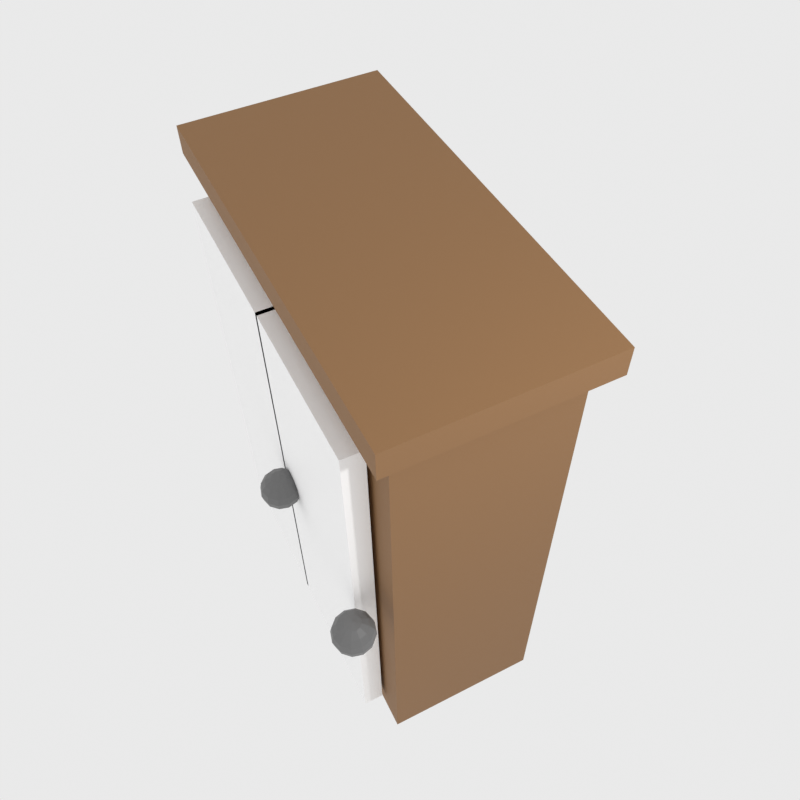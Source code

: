# Source: BuildingFurniture.blend  (saved by Blender 5.1.30; exported with 4.5.12 LTS)
import bpy
from mathutils import Matrix  # noqa: F401  (used for matrix-valued properties, if any)

bpy.ops.wm.read_factory_settings(use_empty=True)
scene = bpy.context.scene
scene.name = 'Scene'

# ---- collections
col_collection = bpy.data.collections.new('Collection'); scene.collection.children.link(col_collection)
col_buildingfurniture = bpy.data.collections.new('BuildingFurniture'); scene.collection.children.link(col_buildingfurniture)

# ---- materials (node trees are filled in below, after node groups)
mat_wood = bpy.data.materials.new('Wood')
mat_panel = bpy.data.materials.new('Panel')
mat_knob = bpy.data.materials.new('Knob')

# ---- material node trees
mat_wood.use_nodes = True; mat_wood.node_tree.nodes.clear()
_N = mat_wood.node_tree.nodes; _L = mat_wood.node_tree.links
n0 = _N.new('ShaderNodeOutputMaterial'); n0.name = 'Material Output'; n0.location = (0, 0)
n1 = _N.new('ShaderNodeBsdfPrincipled'); n1.name = 'Principled BSDF'; n1.location = (0, 0)
n1.inputs[0].default_value = (0.2598, 0.1333, 0.0513, 1.0)
n1.inputs[2].default_value = 0.7
_L.new(n1.outputs[0], n0.inputs[0])
n0.is_active_output = True
mat_panel.use_nodes = True; mat_panel.node_tree.nodes.clear()
_N = mat_panel.node_tree.nodes; _L = mat_panel.node_tree.links
n0 = _N.new('ShaderNodeOutputMaterial'); n0.name = 'Material Output'; n0.location = (0, 0)
n1 = _N.new('ShaderNodeBsdfPrincipled'); n1.name = 'Principled BSDF'; n1.location = (0, 0)
n1.inputs[0].default_value = (1.0, 1.0, 1.0, 1.0)
n1.inputs[2].default_value = 0.6
_L.new(n1.outputs[0], n0.inputs[0])
n0.is_active_output = True
mat_knob.use_nodes = True; mat_knob.node_tree.nodes.clear()
_N = mat_knob.node_tree.nodes; _L = mat_knob.node_tree.links
n0 = _N.new('ShaderNodeOutputMaterial'); n0.name = 'Material Output'; n0.location = (0, 0)
n1 = _N.new('ShaderNodeBsdfPrincipled'); n1.name = 'Principled BSDF'; n1.location = (0, 0)
n1.inputs[0].default_value = (0.15, 0.15, 0.15, 1.0)
_L.new(n1.outputs[0], n0.inputs[0])
n0.is_active_output = True

# ---- world
world_world = bpy.data.worlds.new('World'); scene.world = world_world
world_world.use_nodes = True; world_world.node_tree.nodes.clear()
_N = world_world.node_tree.nodes; _L = world_world.node_tree.links
n0 = _N.new('ShaderNodeOutputWorld'); n0.name = 'World Output'; n0.location = (200, 100)
n1 = _N.new('ShaderNodeBackground'); n1.name = 'Background'; n1.location = (-200, 100)
n1.inputs[0].default_value = (0.82, 0.82, 0.82, 1.0)
_L.new(n1.outputs[0], n0.inputs[0])
n0.is_active_output = True
world_world.color = (0.05088, 0.05088, 0.05088)
world_world.sun_shadow_jitter_overblur = 0.0

# ---- cameras
cam_camera_001 = bpy.data.cameras.new('Camera.001')
cam_camera_001.lens = 35.0
cam_camera_001.sensor_width = 32.0

# ---- lights
light_point = bpy.data.lights.new('Point', 'POINT')
light_point.energy = 300.0
light_point.shadow_soft_size = 0.1

# ---- meshes
me_body = bpy.data.meshes.new('Body')
me_body.from_pydata([(-0.45, -0.2, 0.1), (0.45, -0.2, 0.1), (0.45, 0.2, 0.1), (-0.45, 0.2, 0.1), (-0.45, -0.2, 1.35), (0.45, -0.2, 1.35), (0.45, 0.2, 1.35), (-0.45, 0.2, 1.35)], [], [(4, 5, 6, 7), (3, 2, 1, 0), (0, 1, 5, 4), (1, 2, 6, 5), (2, 3, 7, 6), (3, 0, 4, 7)])
me_body.materials.append(mat_wood)
me_body.update()
me_lid = bpy.data.meshes.new('Lid')
me_lid.from_pydata([(-0.49, -0.24, 1.35), (0.49, -0.24, 1.35), (0.49, 0.24, 1.35), (-0.49, 0.24, 1.35), (-0.49, -0.24, 1.42), (0.49, -0.24, 1.42), (0.49, 0.24, 1.42), (-0.49, 0.24, 1.42)], [], [(4, 5, 6, 7), (3, 2, 1, 0), (0, 1, 5, 4), (1, 2, 6, 5), (2, 3, 7, 6), (3, 0, 4, 7)])
me_lid.materials.append(mat_wood)
me_lid.update()
me_doorpanel_0 = bpy.data.meshes.new('DoorPanel.0')
me_doorpanel_0.from_pydata([(-0.41, -0.26, 0.16), (-0.01, -0.26, 0.16), (-0.01, -0.21, 0.16), (-0.41, -0.21, 0.16), (-0.41, -0.26, 1.28), (-0.01, -0.26, 1.28), (-0.01, -0.21, 1.28), (-0.41, -0.21, 1.28)], [], [(4, 5, 6, 7), (3, 2, 1, 0), (0, 1, 5, 4), (1, 2, 6, 5), (2, 3, 7, 6), (3, 0, 4, 7)])
me_doorpanel_0.materials.append(mat_panel)
me_doorpanel_0.update()
me_doorpanel_1 = bpy.data.meshes.new('DoorPanel.1')
me_doorpanel_1.from_pydata([(-0.02, -0.26, 0.16), (0.38, -0.26, 0.16), (0.38, -0.21, 0.16), (-0.02, -0.21, 0.16), (-0.02, -0.26, 1.28), (0.38, -0.26, 1.28), (0.38, -0.21, 1.28), (-0.02, -0.21, 1.28)], [], [(4, 5, 6, 7), (3, 2, 1, 0), (0, 1, 5, 4), (1, 2, 6, 5), (2, 3, 7, 6), (3, 0, 4, 7)])
me_doorpanel_1.materials.append(mat_panel)
me_doorpanel_1.update()
me_knob_0 = bpy.data.meshes.new('Knob.0')
me_knob_0.from_pydata([(0.0, 0.0, 0.05), (0.0, 0.04619, 0.01913), (0.0, 0.01913, -0.04619), (0.0, 0.0, -0.05), (0.009567, 0.01657, 0.04619), (0.01768, 0.03062, 0.03536), (0.0231, 0.04001, 0.01913), (0.025, 0.0433, 0.0), (0.0231, 0.04001, -0.01913), (0.01768, 0.03062, -0.03536), (0.009567, 0.01657, -0.04619), (0.01657, 0.009567, 0.04619), (0.03062, 0.01768, 0.03536), (0.04001, 0.0231, 0.01913), (0.0433, 0.025, 0.0), (0.04001, 0.0231, -0.01913), (0.03062, 0.01768, -0.03536), (0.01657, 0.009567, -0.04619), (0.01913, -9.313e-10, 0.04619), (0.03536, -1.863e-09, 0.03536), (0.04619, -1.863e-09, 0.01913), (0.05, -1.863e-09, 0.0), (0.04619, -1.863e-09, -0.01913), (0.03536, -1.863e-09, -0.03536), (0.01913, -9.313e-10, -0.04619), (0.01657, -0.009567, 0.04619), (0.03062, -0.01768, 0.03536), (0.04001, -0.0231, 0.01913), (0.0433, -0.025, 0.0), (0.04001, -0.0231, -0.01913), (0.03062, -0.01768, -0.03536), (0.01657, -0.009567, -0.04619), (0.009567, -0.01657, 0.04619), (0.01768, -0.03062, 0.03536), (0.0231, -0.04001, 0.01913), (0.025, -0.0433, 0.0), (0.0231, -0.04001, -0.01913), (0.01768, -0.03062, -0.03536), (0.009567, -0.01657, -0.04619), (-2.794e-09, -0.01913, 0.04619), (-3.725e-09, -0.03536, 0.03536), (-3.725e-09, -0.04619, 0.01913), (-3.725e-09, -0.05, 0.0), (-3.725e-09, -0.04619, -0.01913), (-3.725e-09, -0.03536, -0.03536), (-2.794e-09, -0.01913, -0.04619), (-0.009567, -0.01657, 0.04619), (-0.01768, -0.03062, 0.03536), (-0.0231, -0.04001, 0.01913), (-0.025, -0.0433, 0.0), (-0.0231, -0.04001, -0.01913), (-0.01768, -0.03062, -0.03536), (-0.009567, -0.01657, -0.04619), (-0.01657, -0.009567, 0.04619), (-0.03062, -0.01768, 0.03536), (-0.04001, -0.0231, 0.01913), (-0.0433, -0.025, 0.0), (-0.04001, -0.0231, -0.01913), (-0.03062, -0.01768, -0.03536), (-0.01657, -0.009567, -0.04619), (-0.01913, 3.725e-09, 0.04619), (-0.03536, 4.657e-09, 0.03536), (-0.04619, 9.313e-09, 0.01913), (-0.05, 5.588e-09, 0.0), (-0.04619, 9.313e-09, -0.01913), (-0.03536, 4.657e-09, -0.03536), (-0.01913, 3.725e-09, -0.04619), (-0.01657, 0.009567, 0.04619), (-0.03062, 0.01768, 0.03536), (-0.04001, 0.0231, 0.01913), (-0.0433, 0.025, 0.0), (-0.04001, 0.0231, -0.01913), (-0.03062, 0.01768, -0.03536), (-0.01657, 0.009567, -0.04619), (-0.009567, 0.01657, 0.04619), (-0.01768, 0.03062, 0.03536), (-0.0231, 0.04001, 0.01913), (-0.025, 0.0433, 0.0), (-0.0231, 0.04001, -0.01913), (-0.01768, 0.03062, -0.03536), (-0.009567, 0.01657, -0.04619), (3.725e-09, 0.01913, 0.04619), (4.657e-09, 0.03536, 0.03536), (7.451e-09, 0.05, 0.0), (1.118e-08, 0.04619, -0.01913), (4.657e-09, 0.03536, -0.03536)], [], [(3, 2, 10), (85, 84, 8, 9), (83, 1, 6, 7), (82, 81, 4, 5), (2, 85, 9, 10), (84, 83, 7, 8), (1, 82, 5, 6), (81, 0, 4), (10, 9, 16, 17), (8, 7, 14, 15), (6, 5, 12, 13), (4, 0, 11), (3, 10, 17), (9, 8, 15, 16), (7, 6, 13, 14), (5, 4, 11, 12), (15, 14, 21, 22), (13, 12, 19, 20), (11, 0, 18), (3, 17, 24), (16, 15, 22, 23), (14, 13, 20, 21), (12, 11, 18, 19), (17, 16, 23, 24), (3, 24, 31), (23, 22, 29, 30), (21, 20, 27, 28), (19, 18, 25, 26), (24, 23, 30, 31), (22, 21, 28, 29), (20, 19, 26, 27), (18, 0, 25), (28, 27, 34, 35), (26, 25, 32, 33), (31, 30, 37, 38), (29, 28, 35, 36), (27, 26, 33, 34), (25, 0, 32), (3, 31, 38), (30, 29, 36, 37), (38, 37, 44, 45), (36, 35, 42, 43), (34, 33, 40, 41), (32, 0, 39), (3, 38, 45), (37, 36, 43, 44), (35, 34, 41, 42), (33, 32, 39, 40), (41, 40, 47, 48), (39, 0, 46), (3, 45, 52), (44, 43, 50, 51), (42, 41, 48, 49), (40, 39, 46, 47), (45, 44, 51, 52), (43, 42, 49, 50), (3, 52, 59), (51, 50, 57, 58), (49, 48, 55, 56), (47, 46, 53, 54), (52, 51, 58, 59), (50, 49, 56, 57), (48, 47, 54, 55), (46, 0, 53), (54, 53, 60, 61), (59, 58, 65, 66), (57, 56, 63, 64), (55, 54, 61, 62), (53, 0, 60), (3, 59, 66), (58, 57, 64, 65), (56, 55, 62, 63), (66, 65, 72, 73), (64, 63, 70, 71), (62, 61, 68, 69), (60, 0, 67), (3, 66, 73), (65, 64, 71, 72), (63, 62, 69, 70), (61, 60, 67, 68), (67, 0, 74), (3, 73, 80), (72, 71, 78, 79), (70, 69, 76, 77), (68, 67, 74, 75), (73, 72, 79, 80), (71, 70, 77, 78), (69, 68, 75, 76), (79, 78, 84, 85), (77, 76, 1, 83), (75, 74, 81, 82), (80, 79, 85, 2), (78, 77, 83, 84), (76, 75, 82, 1), (74, 0, 81), (3, 80, 2)])
me_knob_0.materials.append(mat_knob)
me_knob_0.update()
me_knob_1 = bpy.data.meshes.new('Knob.1')
me_knob_1.from_pydata([(0.0, 0.0, 0.05), (0.0, 0.04619, 0.01913), (0.0, 0.01913, -0.04619), (0.0, 0.0, -0.05), (0.009567, 0.01657, 0.04619), (0.01768, 0.03062, 0.03536), (0.0231, 0.04001, 0.01913), (0.025, 0.0433, 0.0), (0.0231, 0.04001, -0.01913), (0.01768, 0.03062, -0.03536), (0.009567, 0.01657, -0.04619), (0.01657, 0.009567, 0.04619), (0.03062, 0.01768, 0.03536), (0.04001, 0.0231, 0.01913), (0.0433, 0.025, 0.0), (0.04001, 0.0231, -0.01913), (0.03062, 0.01768, -0.03536), (0.01657, 0.009567, -0.04619), (0.01913, -9.313e-10, 0.04619), (0.03536, -1.863e-09, 0.03536), (0.04619, -1.863e-09, 0.01913), (0.05, -1.863e-09, 0.0), (0.04619, -1.863e-09, -0.01913), (0.03536, -1.863e-09, -0.03536), (0.01913, -9.313e-10, -0.04619), (0.01657, -0.009567, 0.04619), (0.03062, -0.01768, 0.03536), (0.04001, -0.0231, 0.01913), (0.0433, -0.025, 0.0), (0.04001, -0.0231, -0.01913), (0.03062, -0.01768, -0.03536), (0.01657, -0.009567, -0.04619), (0.009567, -0.01657, 0.04619), (0.01768, -0.03062, 0.03536), (0.0231, -0.04001, 0.01913), (0.025, -0.0433, 0.0), (0.0231, -0.04001, -0.01913), (0.01768, -0.03062, -0.03536), (0.009567, -0.01657, -0.04619), (-2.794e-09, -0.01913, 0.04619), (-3.725e-09, -0.03536, 0.03536), (-3.725e-09, -0.04619, 0.01913), (-3.725e-09, -0.05, 0.0), (-3.725e-09, -0.04619, -0.01913), (-3.725e-09, -0.03536, -0.03536), (-2.794e-09, -0.01913, -0.04619), (-0.009567, -0.01657, 0.04619), (-0.01768, -0.03062, 0.03536), (-0.0231, -0.04001, 0.01913), (-0.025, -0.0433, 0.0), (-0.0231, -0.04001, -0.01913), (-0.01768, -0.03062, -0.03536), (-0.009567, -0.01657, -0.04619), (-0.01657, -0.009567, 0.04619), (-0.03062, -0.01768, 0.03536), (-0.04001, -0.0231, 0.01913), (-0.0433, -0.025, 0.0), (-0.04001, -0.0231, -0.01913), (-0.03062, -0.01768, -0.03536), (-0.01657, -0.009567, -0.04619), (-0.01913, 3.725e-09, 0.04619), (-0.03536, 4.657e-09, 0.03536), (-0.04619, 9.313e-09, 0.01913), (-0.05, 5.588e-09, 0.0), (-0.04619, 9.313e-09, -0.01913), (-0.03536, 4.657e-09, -0.03536), (-0.01913, 3.725e-09, -0.04619), (-0.01657, 0.009567, 0.04619), (-0.03062, 0.01768, 0.03536), (-0.04001, 0.0231, 0.01913), (-0.0433, 0.025, 0.0), (-0.04001, 0.0231, -0.01913), (-0.03062, 0.01768, -0.03536), (-0.01657, 0.009567, -0.04619), (-0.009567, 0.01657, 0.04619), (-0.01768, 0.03062, 0.03536), (-0.0231, 0.04001, 0.01913), (-0.025, 0.0433, 0.0), (-0.0231, 0.04001, -0.01913), (-0.01768, 0.03062, -0.03536), (-0.009567, 0.01657, -0.04619), (3.725e-09, 0.01913, 0.04619), (4.657e-09, 0.03536, 0.03536), (7.451e-09, 0.05, 0.0), (1.118e-08, 0.04619, -0.01913), (4.657e-09, 0.03536, -0.03536)], [], [(3, 2, 10), (85, 84, 8, 9), (83, 1, 6, 7), (82, 81, 4, 5), (2, 85, 9, 10), (84, 83, 7, 8), (1, 82, 5, 6), (81, 0, 4), (10, 9, 16, 17), (8, 7, 14, 15), (6, 5, 12, 13), (4, 0, 11), (3, 10, 17), (9, 8, 15, 16), (7, 6, 13, 14), (5, 4, 11, 12), (15, 14, 21, 22), (13, 12, 19, 20), (11, 0, 18), (3, 17, 24), (16, 15, 22, 23), (14, 13, 20, 21), (12, 11, 18, 19), (17, 16, 23, 24), (3, 24, 31), (23, 22, 29, 30), (21, 20, 27, 28), (19, 18, 25, 26), (24, 23, 30, 31), (22, 21, 28, 29), (20, 19, 26, 27), (18, 0, 25), (28, 27, 34, 35), (26, 25, 32, 33), (31, 30, 37, 38), (29, 28, 35, 36), (27, 26, 33, 34), (25, 0, 32), (3, 31, 38), (30, 29, 36, 37), (38, 37, 44, 45), (36, 35, 42, 43), (34, 33, 40, 41), (32, 0, 39), (3, 38, 45), (37, 36, 43, 44), (35, 34, 41, 42), (33, 32, 39, 40), (41, 40, 47, 48), (39, 0, 46), (3, 45, 52), (44, 43, 50, 51), (42, 41, 48, 49), (40, 39, 46, 47), (45, 44, 51, 52), (43, 42, 49, 50), (3, 52, 59), (51, 50, 57, 58), (49, 48, 55, 56), (47, 46, 53, 54), (52, 51, 58, 59), (50, 49, 56, 57), (48, 47, 54, 55), (46, 0, 53), (54, 53, 60, 61), (59, 58, 65, 66), (57, 56, 63, 64), (55, 54, 61, 62), (53, 0, 60), (3, 59, 66), (58, 57, 64, 65), (56, 55, 62, 63), (66, 65, 72, 73), (64, 63, 70, 71), (62, 61, 68, 69), (60, 0, 67), (3, 66, 73), (65, 64, 71, 72), (63, 62, 69, 70), (61, 60, 67, 68), (67, 0, 74), (3, 73, 80), (72, 71, 78, 79), (70, 69, 76, 77), (68, 67, 74, 75), (73, 72, 79, 80), (71, 70, 77, 78), (69, 68, 75, 76), (79, 78, 84, 85), (77, 76, 1, 83), (75, 74, 81, 82), (80, 79, 85, 2), (78, 77, 83, 84), (76, 75, 82, 1), (74, 0, 81), (3, 80, 2)])
me_knob_1.materials.append(mat_knob)
me_knob_1.update()

# ---- objects
ob_camera = bpy.data.objects.new('Camera', cam_camera_001)
ob_light = bpy.data.objects.new('Light', light_point)
ob_body = bpy.data.objects.new('Body', me_body)
ob_lid = bpy.data.objects.new('Lid', me_lid)
ob_doorpanel_0 = bpy.data.objects.new('DoorPanel.0', me_doorpanel_0)
ob_doorpanel_1 = bpy.data.objects.new('DoorPanel.1', me_doorpanel_1)
ob_knob_0 = bpy.data.objects.new('Knob.0', me_knob_0)
ob_knob_1 = bpy.data.objects.new('Knob.1', me_knob_1)

# ---- transforms, parenting, visibility, modifiers, constraints
ob_camera.location = (3.329, -1.685, 6.46)
ob_camera.rotation_euler = (0.689, 0.01, 1.102)
ob_light.location = (4.076, 1.005, 5.904)
ob_body.location = (0.1231, -0.2275, -0.1737)
ob_body.scale = (2.663, 2.663, 2.663)
ob_lid.location = (0.1231, -0.2275, -0.1737)
ob_lid.scale = (2.663, 2.663, 2.663)
ob_doorpanel_0.location = (0.1231, -0.2275, -0.1737)
ob_doorpanel_0.scale = (2.663, 2.663, 2.663)
ob_doorpanel_1.location = (0.1231, -0.2275, -0.1737)
ob_doorpanel_1.scale = (2.663, 2.663, 2.663)
ob_knob_0.location = (0.203, -0.9997, 1.823)
ob_knob_0.scale = (2.663, 2.663, 2.663)
ob_knob_1.location = (1.295, -0.9997, 1.823)
ob_knob_1.scale = (2.663, 2.663, 2.663)

# ---- collection membership
col_buildingfurniture.objects.link(ob_camera)
col_buildingfurniture.objects.link(ob_light)
col_buildingfurniture.objects.link(ob_body)
col_buildingfurniture.objects.link(ob_lid)
col_buildingfurniture.objects.link(ob_doorpanel_0)
col_buildingfurniture.objects.link(ob_doorpanel_1)
col_buildingfurniture.objects.link(ob_knob_0)
col_buildingfurniture.objects.link(ob_knob_1)

# ---- scene / render settings (as saved in the file)
scene.camera = ob_camera
scene.frame_start = 1; scene.frame_end = 250; scene.frame_set(1)
scene.render.engine = 'CYCLES'
scene.render.resolution_x = 64
scene.render.resolution_y = 64
scene.render.film_transparent = True
scene.render.bake_bias = 0.0
scene.render.bake_samples = 0
scene.cycles.samples = 512
scene.cycles.sampling_pattern = 'TABULATED_SOBOL'
scene.eevee.use_volume_custom_range = False
scene.view_settings.view_transform = 'Standard'
bpy.context.view_layer.update()

